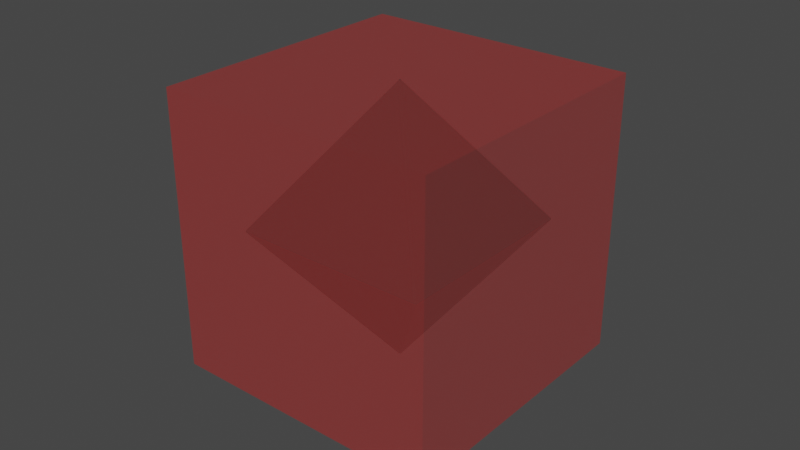 # Source: power_block_off.blend  (saved by Blender 2.91.10; exported with 4.5.12 LTS)
import bpy
from mathutils import Matrix  # noqa: F401  (used for matrix-valued properties, if any)

bpy.ops.wm.read_factory_settings(use_empty=True)
scene = bpy.context.scene
scene.name = 'Scene'

# ---- collections
col_collection = bpy.data.collections.new('Collection'); scene.collection.children.link(col_collection)

# ---- materials (node trees are filled in below, after node groups)
mat_material = bpy.data.materials.new('Material')
mat_material.alpha_threshold = 0.0
mat_material.use_transparent_shadow = False
mat_material.line_color = (0.0, 0.0, 0.0, 1.0)
mat_material_001 = bpy.data.materials.new('Material.001')
mat_material_001.surface_render_method = 'BLENDED'
mat_material_001.blend_method = 'BLEND'
mat_material_001.use_transparent_shadow = False

# ---- material node trees
mat_material.use_nodes = True; mat_material.node_tree.nodes.clear()
_N = mat_material.node_tree.nodes; _L = mat_material.node_tree.links
n0 = _N.new('ShaderNodeOutputMaterial'); n0.name = 'Material Output'; n0.location = (300, 300)
n1 = _N.new('ShaderNodeBsdfPrincipled'); n1.name = 'Principled BSDF'; n1.location = (10, 300)
n1.distribution = 'GGX'
n1.subsurface_method = 'BURLEY'
n1.inputs[0].default_value = (0.0, 0.8, 0.8, 1.0)
n1.inputs[1].default_value = 1.0
n1.inputs[2].default_value = 0.4
n1.inputs[3].default_value = 1.45
n1.inputs[27].default_value = (0.0, 0.0, 0.0, 1.0)
n1.inputs[28].default_value = 1.0
_L.new(n1.outputs[0], n0.inputs[0])
n0.is_active_output = True
mat_material_001.use_nodes = True; mat_material_001.node_tree.nodes.clear()
_N = mat_material_001.node_tree.nodes; _L = mat_material_001.node_tree.links
n0 = _N.new('ShaderNodeBsdfPrincipled'); n0.name = 'Principled BSDF'; n0.location = (10, 300)
n0.distribution = 'GGX'
n0.subsurface_method = 'BURLEY'
n0.inputs[0].default_value = (0.8, 0.006604, 0.0, 1.0)
n0.inputs[3].default_value = 1.45
n0.inputs[4].default_value = 0.2598
n0.inputs[27].default_value = (0.0, 0.0, 0.0, 1.0)
n0.inputs[28].default_value = 1.0
n1 = _N.new('ShaderNodeOutputMaterial'); n1.name = 'Material Output'; n1.location = (300, 300)
_L.new(n0.outputs[0], n1.inputs[0])
n1.is_active_output = True

# ---- world
world_world = bpy.data.worlds.new('World'); scene.world = world_world
world_world.use_nodes = True; world_world.node_tree.nodes.clear()
_N = world_world.node_tree.nodes; _L = world_world.node_tree.links
n0 = _N.new('ShaderNodeOutputWorld'); n0.name = 'World Output'; n0.location = (300, 300)
n1 = _N.new('ShaderNodeBackground'); n1.name = 'Background'; n1.location = (10, 300)
n1.inputs[0].default_value = (0.05088, 0.05088, 0.05088, 1.0)
_L.new(n1.outputs[0], n0.inputs[0])
n0.is_active_output = True
world_world.color = (0.05088, 0.05088, 0.05088)
world_world.use_sun_shadow = False
world_world.sun_shadow_jitter_overblur = 0.0

# ---- meshes
me_cube = bpy.data.meshes.new('Cube')
me_cube.from_pydata([(0.004414, 1.0, 0.004414), (0.004414, 0.004414, 1.0), (1.0, 0.004414, 0.004414), (0.004414, 0.004414, -1.0), (0.004414, 1.0, -0.004414), (1.0, 0.004414, -0.004414), (1.0, -0.004414, 0.004414), (0.004414, -0.004414, 1.0), (0.004414, -1.0, 0.004414), (1.0, -0.004414, -0.004414), (0.004414, -1.0, -0.004414), (0.004414, -0.004414, -1.0), (-0.004414, 1.0, 0.004414), (-1.0, 0.004414, 0.004414), (-0.004414, 0.004414, 1.0), (-1.0, 0.004414, -0.004414), (-0.004414, 1.0, -0.004414), (-0.004414, 0.004414, -1.0), (-1.0, -0.004414, 0.004414), (-0.004414, -1.0, 0.004414), (-0.004414, -0.004414, 1.0), (-0.004414, -0.004414, -1.0), (-0.004414, -1.0, -0.004414), (-1.0, -0.004414, -0.004414)], [], [(17, 3, 11, 21), (23, 18, 13, 15), (10, 8, 19, 22), (1, 14, 20, 7), (5, 2, 6, 9), (0, 1, 2), (3, 4, 5), (6, 7, 8), (9, 10, 11), (12, 13, 14), (15, 16, 17), (18, 19, 20), (21, 22, 23), (17, 21, 23, 15), (3, 17, 16, 4), (2, 5, 4, 0), (22, 19, 18, 23), (8, 10, 9, 6), (12, 16, 15, 13), (7, 20, 19, 8), (1, 7, 6, 2), (21, 11, 10, 22), (20, 14, 13, 18), (14, 1, 0, 12), (11, 3, 5, 9), (16, 12, 0, 4)])
_uv = me_cube.uv_layers.new(name='UVMap')
_uv.uv.foreach_set('vector', [0.2494, 0.6244, 0.2506, 0.6244, 0.2506, 0.6256, 0.2494, 0.6256, 0.4994, 0.1244, 0.5006, 0.1244, 0.5006, 0.1256, 0.4994, 0.1256, 0.4994, 0.8744, 0.5006, 0.8744, 0.5006, 0.8756, 0.4994, 0.8756, 0.7494, 0.6244, 0.7506, 0.6244, 0.7506, 0.6256, 0.7494, 0.6256, 0.4994, 0.6244, 0.5006, 0.6244, 0.5006, 0.6256, 0.4994, 0.6256, 0.5006, 0.3756, 0.625, 0.3756, 0.5006, 0.5, 0.2506, 0.6244, 0.2506, 0.5, 0.375, 0.6244, 0.5006, 0.6256, 0.625, 0.6256, 0.5006, 0.75, 0.4994, 0.75, 0.375, 0.8744, 0.375, 0.8744, 0.5006, 0.25, 0.5006, 0.25, 0.625, 0.1256, 0.4994, 0.1256, 0.4994, 0.25, 0.375, 0.1256, 0.5006, 0.1244, 0.5006, 0.0, 0.625, 0.1244, 0.2494, 0.6256, 0.2494, 0.75, 0.125, 0.6256, 0.2494, 0.6244, 0.2494, 0.6256, 0.125, 0.6256, 0.125, 0.6244, 0.2506, 0.6244, 0.2494, 0.6244, 0.2494, 0.5, 0.2506, 0.5, 0.5006, 0.6244, 0.4994, 0.6244, 0.4994, 0.3756, 0.5006, 0.3756, 0.4994, 0.0, 0.5006, 0.0, 0.5006, 0.1244, 0.4994, 0.1244, 0.5006, 0.8744, 0.4994, 0.8744, 0.4994, 0.6256, 0.5006, 0.6256, 0.5006, 0.3744, 0.4994, 0.3744, 0.4994, 0.1256, 0.5006, 0.1256, 0.625, 0.8744, 0.625, 0.8756, 0.5006, 0.8756, 0.5006, 0.8744, 0.7494, 0.6244, 0.7494, 0.6256, 0.5006, 0.6256, 0.5006, 0.6244, 0.2494, 0.6256, 0.2506, 0.6256, 0.2506, 0.75, 0.2494, 0.75, 0.625, 0.1244, 0.625, 0.1256, 0.5006, 0.1256, 0.5006, 0.1244, 0.625, 0.3744, 0.625, 0.3756, 0.5006, 0.3756, 0.5006, 0.3744, 0.2506, 0.6256, 0.2506, 0.6244, 0.4994, 0.6244, 0.4994, 0.6256, 0.4994, 0.3744, 0.5006, 0.3744, 0.5006, 0.3756, 0.4994, 0.3756])
me_cube.materials.append(mat_material)
me_cube.use_remesh_preserve_volume = False
me_cube.use_remesh_preserve_attributes = False
me_cube.use_mirror_vertex_groups = False
me_cube.update()
me_cube_001 = bpy.data.meshes.new('Cube.001')
me_cube_001.from_pydata([(-1.0, -1.0, -1.0), (-1.0, -1.0, 1.0), (-1.0, 1.0, -1.0), (-1.0, 1.0, 1.0), (1.0, -1.0, -1.0), (1.0, -1.0, 1.0), (1.0, 1.0, -1.0), (1.0, 1.0, 1.0)], [], [(0, 1, 3, 2), (2, 3, 7, 6), (6, 7, 5, 4), (4, 5, 1, 0), (2, 6, 4, 0), (7, 3, 1, 5)])
_uv = me_cube_001.uv_layers.new(name='UVMap')
_uv.uv.foreach_set('vector', [0.375, 0.0, 0.625, 0.0, 0.625, 0.25, 0.375, 0.25, 0.375, 0.25, 0.625, 0.25, 0.625, 0.5, 0.375, 0.5, 0.375, 0.5, 0.625, 0.5, 0.625, 0.75, 0.375, 0.75, 0.375, 0.75, 0.625, 0.75, 0.625, 1.0, 0.375, 1.0, 0.125, 0.5, 0.375, 0.5, 0.375, 0.75, 0.125, 0.75, 0.625, 0.5, 0.875, 0.5, 0.875, 0.75, 0.625, 0.75])
me_cube_001.materials.append(mat_material_001)
me_cube_001.use_remesh_fix_poles = True
me_cube_001.use_remesh_preserve_attributes = False
me_cube_001.use_mirror_vertex_groups = False
me_cube_001.update()

# ---- objects
ob_cube = bpy.data.objects.new('Cube', me_cube)
ob_cube_001 = bpy.data.objects.new('Cube.001', me_cube_001)

# ---- transforms, parenting, visibility, modifiers, constraints
ob_cube.location = (0.0, 0.0, 0.0)
ob_cube.rotation_euler = (0.0, 0.0, 0.7854)
ob_cube.lock_rotations_4d = False
ob_cube.empty_display_type = 'ARROWS'
ob_cube.lineart.crease_threshold = 0.0
ob_cube_001.location = (0.0, 0.0, 0.0)
ob_cube_001.lineart.crease_threshold = 0.0

# ---- collection membership
col_collection.objects.link(ob_cube)
col_collection.objects.link(ob_cube_001)

# ---- scene / render settings (as saved in the file)
scene.frame_start = 1; scene.frame_end = 250; scene.frame_set(1)
scene.render.engine = 'BLENDER_EEVEE_NEXT'
scene.cycles.use_denoising = False
scene.cycles.samples = 128
scene.cycles.sampling_pattern = 'TABULATED_SOBOL'
scene.cycles.use_adaptive_sampling = False
scene.cycles.use_light_tree = False
scene.view_settings.view_transform = 'Filmic'
bpy.context.view_layer.update()

# ---- added for rendering (the .blend has no active camera and no usable light): camera, sun
cam_auto = bpy.data.cameras.new('AutoCamera')
cam_auto.lens = 50.0
cam_auto.sensor_width = 36.0
cam_auto.clip_end = 1000.0
ob_auto_camera = bpy.data.objects.new('AutoCamera', cam_auto)
scene.collection.objects.link(ob_auto_camera)
ob_auto_camera.location = (4.13773, -4.96528, 3.31018)
ob_auto_camera.rotation_euler = (1.09748, -7.21219e-08, 0.694738)
scene.camera = ob_auto_camera
light_auto_sun = bpy.data.lights.new('AutoSun', 'SUN')
light_auto_sun.energy = 3.0
light_auto_sun.angle = 0.0523599
ob_auto_sun = bpy.data.objects.new('AutoSun', light_auto_sun)
scene.collection.objects.link(ob_auto_sun)
ob_auto_sun.rotation_euler = (0.872665, 0.174533, 0.523599)
bpy.context.view_layer.update()
